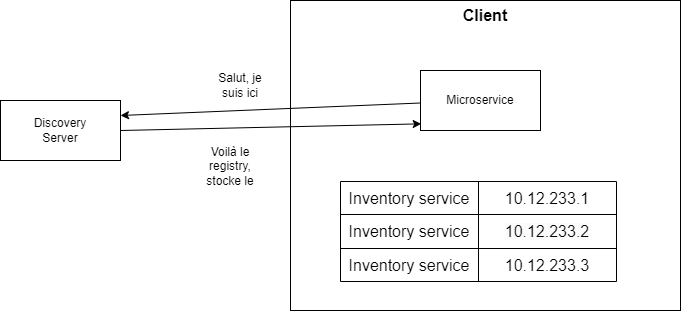

The diagram above was exported from draw.io. Its source (the exported page's mxGraphModel, read from the mxfile embedded in the PNG):
<mxGraphModel dx="1222" dy="665" grid="1" gridSize="10" guides="1" tooltips="1" connect="1" arrows="1" fold="1" page="1" pageScale="1" pageWidth="827" pageHeight="1169" math="0" shadow="0">
  <root>
    <mxCell id="0" />
    <mxCell id="1" parent="0" />
    <mxCell id="QImCCn_Ja8rp3Dr_Kpvp-13" value="" style="rounded=0;whiteSpace=wrap;html=1;" vertex="1" parent="1">
      <mxGeometry x="380" y="110" width="390" height="310" as="geometry" />
    </mxCell>
    <mxCell id="QImCCn_Ja8rp3Dr_Kpvp-1" value="Discovery&lt;br&gt;Server" style="rounded=0;whiteSpace=wrap;html=1;" vertex="1" parent="1">
      <mxGeometry x="90" y="210" width="120" height="60" as="geometry" />
    </mxCell>
    <mxCell id="QImCCn_Ja8rp3Dr_Kpvp-2" value="Microservice" style="rounded=0;whiteSpace=wrap;html=1;" vertex="1" parent="1">
      <mxGeometry x="510" y="180" width="120" height="60" as="geometry" />
    </mxCell>
    <mxCell id="QImCCn_Ja8rp3Dr_Kpvp-3" value="" style="shape=table;startSize=0;container=1;collapsible=0;childLayout=tableLayout;fontSize=16;" vertex="1" parent="1">
      <mxGeometry x="430" y="291" width="276" height="100" as="geometry" />
    </mxCell>
    <mxCell id="QImCCn_Ja8rp3Dr_Kpvp-4" value="" style="shape=tableRow;horizontal=0;startSize=0;swimlaneHead=0;swimlaneBody=0;strokeColor=inherit;top=0;left=0;bottom=0;right=0;collapsible=0;dropTarget=0;fillColor=none;points=[[0,0.5],[1,0.5]];portConstraint=eastwest;fontSize=16;" vertex="1" parent="QImCCn_Ja8rp3Dr_Kpvp-3">
      <mxGeometry width="276" height="33" as="geometry" />
    </mxCell>
    <mxCell id="QImCCn_Ja8rp3Dr_Kpvp-5" value="Inventory service" style="shape=partialRectangle;html=1;whiteSpace=wrap;connectable=0;strokeColor=inherit;overflow=hidden;fillColor=none;top=0;left=0;bottom=0;right=0;pointerEvents=1;fontSize=16;" vertex="1" parent="QImCCn_Ja8rp3Dr_Kpvp-4">
      <mxGeometry width="138" height="33" as="geometry">
        <mxRectangle width="138" height="33" as="alternateBounds" />
      </mxGeometry>
    </mxCell>
    <mxCell id="QImCCn_Ja8rp3Dr_Kpvp-6" value="10.12.233.1" style="shape=partialRectangle;html=1;whiteSpace=wrap;connectable=0;strokeColor=inherit;overflow=hidden;fillColor=none;top=0;left=0;bottom=0;right=0;pointerEvents=1;fontSize=16;" vertex="1" parent="QImCCn_Ja8rp3Dr_Kpvp-4">
      <mxGeometry x="138" width="138" height="33" as="geometry">
        <mxRectangle width="138" height="33" as="alternateBounds" />
      </mxGeometry>
    </mxCell>
    <mxCell id="QImCCn_Ja8rp3Dr_Kpvp-7" value="" style="shape=tableRow;horizontal=0;startSize=0;swimlaneHead=0;swimlaneBody=0;strokeColor=inherit;top=0;left=0;bottom=0;right=0;collapsible=0;dropTarget=0;fillColor=none;points=[[0,0.5],[1,0.5]];portConstraint=eastwest;fontSize=16;" vertex="1" parent="QImCCn_Ja8rp3Dr_Kpvp-3">
      <mxGeometry y="33" width="276" height="34" as="geometry" />
    </mxCell>
    <mxCell id="QImCCn_Ja8rp3Dr_Kpvp-8" value="Inventory service" style="shape=partialRectangle;html=1;whiteSpace=wrap;connectable=0;strokeColor=inherit;overflow=hidden;fillColor=none;top=0;left=0;bottom=0;right=0;pointerEvents=1;fontSize=16;" vertex="1" parent="QImCCn_Ja8rp3Dr_Kpvp-7">
      <mxGeometry width="138" height="34" as="geometry">
        <mxRectangle width="138" height="34" as="alternateBounds" />
      </mxGeometry>
    </mxCell>
    <mxCell id="QImCCn_Ja8rp3Dr_Kpvp-9" value="&lt;span style=&quot;color: rgb(0, 0, 0); font-family: Helvetica; font-size: 16px; font-style: normal; font-variant-ligatures: normal; font-variant-caps: normal; font-weight: 400; letter-spacing: normal; orphans: 2; text-align: center; text-indent: 0px; text-transform: none; widows: 2; word-spacing: 0px; -webkit-text-stroke-width: 0px; background-color: rgb(251, 251, 251); text-decoration-thickness: initial; text-decoration-style: initial; text-decoration-color: initial; float: none; display: inline !important;&quot;&gt;10.12.233.2&lt;/span&gt;" style="shape=partialRectangle;html=1;whiteSpace=wrap;connectable=0;strokeColor=inherit;overflow=hidden;fillColor=none;top=0;left=0;bottom=0;right=0;pointerEvents=1;fontSize=16;" vertex="1" parent="QImCCn_Ja8rp3Dr_Kpvp-7">
      <mxGeometry x="138" width="138" height="34" as="geometry">
        <mxRectangle width="138" height="34" as="alternateBounds" />
      </mxGeometry>
    </mxCell>
    <mxCell id="QImCCn_Ja8rp3Dr_Kpvp-10" value="" style="shape=tableRow;horizontal=0;startSize=0;swimlaneHead=0;swimlaneBody=0;strokeColor=inherit;top=0;left=0;bottom=0;right=0;collapsible=0;dropTarget=0;fillColor=none;points=[[0,0.5],[1,0.5]];portConstraint=eastwest;fontSize=16;" vertex="1" parent="QImCCn_Ja8rp3Dr_Kpvp-3">
      <mxGeometry y="67" width="276" height="33" as="geometry" />
    </mxCell>
    <mxCell id="QImCCn_Ja8rp3Dr_Kpvp-11" value="Inventory service" style="shape=partialRectangle;html=1;whiteSpace=wrap;connectable=0;strokeColor=inherit;overflow=hidden;fillColor=none;top=0;left=0;bottom=0;right=0;pointerEvents=1;fontSize=16;" vertex="1" parent="QImCCn_Ja8rp3Dr_Kpvp-10">
      <mxGeometry width="138" height="33" as="geometry">
        <mxRectangle width="138" height="33" as="alternateBounds" />
      </mxGeometry>
    </mxCell>
    <mxCell id="QImCCn_Ja8rp3Dr_Kpvp-12" value="10.12.233.3" style="shape=partialRectangle;html=1;whiteSpace=wrap;connectable=0;strokeColor=inherit;overflow=hidden;fillColor=none;top=0;left=0;bottom=0;right=0;pointerEvents=1;fontSize=16;" vertex="1" parent="QImCCn_Ja8rp3Dr_Kpvp-10">
      <mxGeometry x="138" width="138" height="33" as="geometry">
        <mxRectangle width="138" height="33" as="alternateBounds" />
      </mxGeometry>
    </mxCell>
    <mxCell id="QImCCn_Ja8rp3Dr_Kpvp-14" value="&lt;b&gt;&lt;font style=&quot;font-size: 16px;&quot;&gt;Client&lt;/font&gt;&lt;/b&gt;" style="text;html=1;strokeColor=none;fillColor=none;align=center;verticalAlign=middle;whiteSpace=wrap;rounded=0;" vertex="1" parent="1">
      <mxGeometry x="545" y="110" width="60" height="30" as="geometry" />
    </mxCell>
    <mxCell id="QImCCn_Ja8rp3Dr_Kpvp-15" value="" style="endArrow=classic;html=1;rounded=0;entryX=1;entryY=0.25;entryDx=0;entryDy=0;" edge="1" parent="1" source="QImCCn_Ja8rp3Dr_Kpvp-2" target="QImCCn_Ja8rp3Dr_Kpvp-1">
      <mxGeometry width="50" height="50" relative="1" as="geometry">
        <mxPoint x="380" y="250" as="sourcePoint" />
        <mxPoint x="430" y="200" as="targetPoint" />
      </mxGeometry>
    </mxCell>
    <mxCell id="QImCCn_Ja8rp3Dr_Kpvp-16" value="" style="endArrow=classic;html=1;rounded=0;exitX=1;exitY=0.5;exitDx=0;exitDy=0;entryX=0.006;entryY=0.889;entryDx=0;entryDy=0;entryPerimeter=0;" edge="1" parent="1" source="QImCCn_Ja8rp3Dr_Kpvp-1" target="QImCCn_Ja8rp3Dr_Kpvp-2">
      <mxGeometry width="50" height="50" relative="1" as="geometry">
        <mxPoint x="380" y="250" as="sourcePoint" />
        <mxPoint x="430" y="200" as="targetPoint" />
      </mxGeometry>
    </mxCell>
    <mxCell id="QImCCn_Ja8rp3Dr_Kpvp-17" value="Salut, je suis ici" style="text;html=1;strokeColor=none;fillColor=none;align=center;verticalAlign=middle;whiteSpace=wrap;rounded=0;" vertex="1" parent="1">
      <mxGeometry x="300" y="180" width="60" height="30" as="geometry" />
    </mxCell>
    <mxCell id="QImCCn_Ja8rp3Dr_Kpvp-18" value="Voilà le registry, stocke le" style="text;html=1;strokeColor=none;fillColor=none;align=center;verticalAlign=middle;whiteSpace=wrap;rounded=0;" vertex="1" parent="1">
      <mxGeometry x="290" y="261" width="60" height="30" as="geometry" />
    </mxCell>
  </root>
</mxGraphModel>